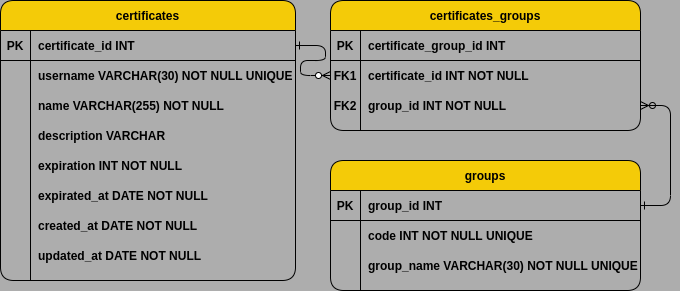

The diagram above was exported from draw.io. Its source (the exported page's mxGraphModel, read from the mxfile embedded in the PNG):
<mxGraphModel dx="1350" dy="712" grid="1" gridSize="10" guides="1" tooltips="1" connect="1" arrows="1" fold="1" page="1" pageScale="1" pageWidth="700" pageHeight="1000" background="#ADADAD" math="0" shadow="0" extFonts="Permanent Marker^https://fonts.googleapis.com/css?family=Permanent+Marker">
  <root>
    <mxCell id="0" />
    <mxCell id="1" parent="0" />
    <mxCell id="C-vyLk0tnHw3VtMMgP7b-1" value="" style="edgeStyle=entityRelationEdgeStyle;endArrow=ERzeroToMany;startArrow=ERone;endFill=1;startFill=0;fontStyle=1" parent="1" source="C-vyLk0tnHw3VtMMgP7b-24" target="C-vyLk0tnHw3VtMMgP7b-6" edge="1">
      <mxGeometry width="100" height="100" relative="1" as="geometry">
        <mxPoint x="235" y="730" as="sourcePoint" />
        <mxPoint x="335" y="630" as="targetPoint" />
      </mxGeometry>
    </mxCell>
    <mxCell id="C-vyLk0tnHw3VtMMgP7b-2" value="certificates_groups" style="shape=table;startSize=30;container=1;collapsible=1;childLayout=tableLayout;fixedRows=1;rowLines=0;fontStyle=1;align=center;resizeLast=1;fillColor=#F4CB08;rounded=1;" parent="1" vertex="1">
      <mxGeometry x="345" y="130" width="310" height="130" as="geometry">
        <mxRectangle x="450" y="120" width="70" height="30" as="alternateBounds" />
      </mxGeometry>
    </mxCell>
    <mxCell id="C-vyLk0tnHw3VtMMgP7b-3" value="" style="shape=partialRectangle;collapsible=0;dropTarget=0;pointerEvents=0;fillColor=none;points=[[0,0.5],[1,0.5]];portConstraint=eastwest;top=0;left=0;right=0;bottom=1;rounded=1;" parent="C-vyLk0tnHw3VtMMgP7b-2" vertex="1">
      <mxGeometry y="30" width="310" height="30" as="geometry" />
    </mxCell>
    <mxCell id="C-vyLk0tnHw3VtMMgP7b-4" value="PK" style="shape=partialRectangle;overflow=hidden;connectable=0;fillColor=none;top=0;left=0;bottom=0;right=0;fontStyle=1;rounded=1;" parent="C-vyLk0tnHw3VtMMgP7b-3" vertex="1">
      <mxGeometry width="30" height="30" as="geometry">
        <mxRectangle width="30" height="30" as="alternateBounds" />
      </mxGeometry>
    </mxCell>
    <mxCell id="C-vyLk0tnHw3VtMMgP7b-5" value="certificate_group_id INT" style="shape=partialRectangle;overflow=hidden;connectable=0;fillColor=none;top=0;left=0;bottom=0;right=0;align=left;spacingLeft=6;fontStyle=1;rounded=1;" parent="C-vyLk0tnHw3VtMMgP7b-3" vertex="1">
      <mxGeometry x="30" width="280" height="30" as="geometry">
        <mxRectangle width="280" height="30" as="alternateBounds" />
      </mxGeometry>
    </mxCell>
    <mxCell id="C-vyLk0tnHw3VtMMgP7b-6" value="" style="shape=partialRectangle;collapsible=0;dropTarget=0;pointerEvents=0;fillColor=none;points=[[0,0.5],[1,0.5]];portConstraint=eastwest;top=0;left=0;right=0;bottom=0;rounded=1;" parent="C-vyLk0tnHw3VtMMgP7b-2" vertex="1">
      <mxGeometry y="60" width="310" height="30" as="geometry" />
    </mxCell>
    <mxCell id="C-vyLk0tnHw3VtMMgP7b-7" value="FK1" style="shape=partialRectangle;overflow=hidden;connectable=0;fillColor=none;top=0;left=0;bottom=0;right=0;rounded=1;fontStyle=1" parent="C-vyLk0tnHw3VtMMgP7b-6" vertex="1">
      <mxGeometry width="30" height="30" as="geometry">
        <mxRectangle width="30" height="30" as="alternateBounds" />
      </mxGeometry>
    </mxCell>
    <mxCell id="C-vyLk0tnHw3VtMMgP7b-8" value="certificate_id INT NOT NULL" style="shape=partialRectangle;overflow=hidden;connectable=0;fillColor=none;top=0;left=0;bottom=0;right=0;align=left;spacingLeft=6;rounded=1;fontStyle=1" parent="C-vyLk0tnHw3VtMMgP7b-6" vertex="1">
      <mxGeometry x="30" width="280" height="30" as="geometry">
        <mxRectangle width="280" height="30" as="alternateBounds" />
      </mxGeometry>
    </mxCell>
    <mxCell id="C-vyLk0tnHw3VtMMgP7b-9" value="" style="shape=partialRectangle;collapsible=0;dropTarget=0;pointerEvents=0;fillColor=none;points=[[0,0.5],[1,0.5]];portConstraint=eastwest;top=0;left=0;right=0;bottom=0;rounded=1;" parent="C-vyLk0tnHw3VtMMgP7b-2" vertex="1">
      <mxGeometry y="90" width="310" height="30" as="geometry" />
    </mxCell>
    <mxCell id="C-vyLk0tnHw3VtMMgP7b-10" value="FK2" style="shape=partialRectangle;overflow=hidden;connectable=0;fillColor=none;top=0;left=0;bottom=0;right=0;rounded=1;fontStyle=1" parent="C-vyLk0tnHw3VtMMgP7b-9" vertex="1">
      <mxGeometry width="30" height="30" as="geometry">
        <mxRectangle width="30" height="30" as="alternateBounds" />
      </mxGeometry>
    </mxCell>
    <mxCell id="C-vyLk0tnHw3VtMMgP7b-11" value="group_id INT NOT NULL" style="shape=partialRectangle;overflow=hidden;connectable=0;fillColor=none;top=0;left=0;bottom=0;right=0;align=left;spacingLeft=6;rounded=1;fontStyle=1" parent="C-vyLk0tnHw3VtMMgP7b-9" vertex="1">
      <mxGeometry x="30" width="280" height="30" as="geometry">
        <mxRectangle width="280" height="30" as="alternateBounds" />
      </mxGeometry>
    </mxCell>
    <mxCell id="C-vyLk0tnHw3VtMMgP7b-13" value="groups" style="shape=table;startSize=30;container=1;collapsible=1;childLayout=tableLayout;fixedRows=1;rowLines=0;fontStyle=1;align=center;resizeLast=1;fillColor=#F4CB08;rounded=1;" parent="1" vertex="1">
      <mxGeometry x="345" y="290" width="310" height="130" as="geometry">
        <mxRectangle x="450" y="280" width="90" height="30" as="alternateBounds" />
      </mxGeometry>
    </mxCell>
    <mxCell id="C-vyLk0tnHw3VtMMgP7b-14" value="" style="shape=partialRectangle;collapsible=0;dropTarget=0;pointerEvents=0;fillColor=none;points=[[0,0.5],[1,0.5]];portConstraint=eastwest;top=0;left=0;right=0;bottom=1;rounded=1;" parent="C-vyLk0tnHw3VtMMgP7b-13" vertex="1">
      <mxGeometry y="30" width="310" height="30" as="geometry" />
    </mxCell>
    <mxCell id="C-vyLk0tnHw3VtMMgP7b-15" value="PK" style="shape=partialRectangle;overflow=hidden;connectable=0;fillColor=none;top=0;left=0;bottom=0;right=0;fontStyle=1;rounded=1;" parent="C-vyLk0tnHw3VtMMgP7b-14" vertex="1">
      <mxGeometry width="30" height="30" as="geometry">
        <mxRectangle width="30" height="30" as="alternateBounds" />
      </mxGeometry>
    </mxCell>
    <mxCell id="C-vyLk0tnHw3VtMMgP7b-16" value="group_id INT" style="shape=partialRectangle;overflow=hidden;connectable=0;fillColor=none;top=0;left=0;bottom=0;right=0;align=left;spacingLeft=6;fontStyle=1;rounded=1;" parent="C-vyLk0tnHw3VtMMgP7b-14" vertex="1">
      <mxGeometry x="30" width="280" height="30" as="geometry">
        <mxRectangle width="280" height="30" as="alternateBounds" />
      </mxGeometry>
    </mxCell>
    <mxCell id="C-vyLk0tnHw3VtMMgP7b-17" value="" style="shape=partialRectangle;collapsible=0;dropTarget=0;pointerEvents=0;fillColor=none;points=[[0,0.5],[1,0.5]];portConstraint=eastwest;top=0;left=0;right=0;bottom=0;rounded=1;" parent="C-vyLk0tnHw3VtMMgP7b-13" vertex="1">
      <mxGeometry y="60" width="310" height="30" as="geometry" />
    </mxCell>
    <mxCell id="C-vyLk0tnHw3VtMMgP7b-18" value="" style="shape=partialRectangle;overflow=hidden;connectable=0;fillColor=none;top=0;left=0;bottom=0;right=0;rounded=1;fontStyle=1" parent="C-vyLk0tnHw3VtMMgP7b-17" vertex="1">
      <mxGeometry width="30" height="30" as="geometry">
        <mxRectangle width="30" height="30" as="alternateBounds" />
      </mxGeometry>
    </mxCell>
    <mxCell id="C-vyLk0tnHw3VtMMgP7b-19" value="code INT NOT NULL UNIQUE" style="shape=partialRectangle;overflow=hidden;connectable=0;fillColor=none;top=0;left=0;bottom=0;right=0;align=left;spacingLeft=6;rounded=1;fontStyle=1" parent="C-vyLk0tnHw3VtMMgP7b-17" vertex="1">
      <mxGeometry x="30" width="280" height="30" as="geometry">
        <mxRectangle width="280" height="30" as="alternateBounds" />
      </mxGeometry>
    </mxCell>
    <mxCell id="C-vyLk0tnHw3VtMMgP7b-20" value="" style="shape=partialRectangle;collapsible=0;dropTarget=0;pointerEvents=0;fillColor=none;points=[[0,0.5],[1,0.5]];portConstraint=eastwest;top=0;left=0;right=0;bottom=0;rounded=1;" parent="C-vyLk0tnHw3VtMMgP7b-13" vertex="1">
      <mxGeometry y="90" width="310" height="30" as="geometry" />
    </mxCell>
    <mxCell id="C-vyLk0tnHw3VtMMgP7b-21" value="" style="shape=partialRectangle;overflow=hidden;connectable=0;fillColor=none;top=0;left=0;bottom=0;right=0;rounded=1;fontStyle=1" parent="C-vyLk0tnHw3VtMMgP7b-20" vertex="1">
      <mxGeometry width="30" height="30" as="geometry">
        <mxRectangle width="30" height="30" as="alternateBounds" />
      </mxGeometry>
    </mxCell>
    <mxCell id="C-vyLk0tnHw3VtMMgP7b-22" value="group_name VARCHAR(30) NOT NULL UNIQUE" style="shape=partialRectangle;overflow=hidden;connectable=0;fillColor=none;top=0;left=0;bottom=0;right=0;align=left;spacingLeft=6;rounded=1;fontStyle=1" parent="C-vyLk0tnHw3VtMMgP7b-20" vertex="1">
      <mxGeometry x="30" width="280" height="30" as="geometry">
        <mxRectangle width="280" height="30" as="alternateBounds" />
      </mxGeometry>
    </mxCell>
    <mxCell id="C-vyLk0tnHw3VtMMgP7b-23" value="certificates" style="shape=table;startSize=30;container=1;collapsible=1;childLayout=tableLayout;fixedRows=1;rowLines=0;fontStyle=1;align=center;resizeLast=1;fillColor=#F4CB08;strokeColor=#000000;rounded=1;shadow=0;" parent="1" vertex="1">
      <mxGeometry x="15" y="130" width="295" height="280" as="geometry">
        <mxRectangle x="120" y="120" width="100" height="30" as="alternateBounds" />
      </mxGeometry>
    </mxCell>
    <mxCell id="C-vyLk0tnHw3VtMMgP7b-24" value="" style="shape=partialRectangle;collapsible=0;dropTarget=0;pointerEvents=0;fillColor=none;points=[[0,0.5],[1,0.5]];portConstraint=eastwest;top=0;left=0;right=0;bottom=1;rounded=1;" parent="C-vyLk0tnHw3VtMMgP7b-23" vertex="1">
      <mxGeometry y="30" width="295" height="30" as="geometry" />
    </mxCell>
    <mxCell id="C-vyLk0tnHw3VtMMgP7b-25" value="PK" style="shape=partialRectangle;overflow=hidden;connectable=0;fillColor=none;top=0;left=0;bottom=0;right=0;fontStyle=1;rounded=1;" parent="C-vyLk0tnHw3VtMMgP7b-24" vertex="1">
      <mxGeometry width="30" height="30" as="geometry">
        <mxRectangle width="30" height="30" as="alternateBounds" />
      </mxGeometry>
    </mxCell>
    <mxCell id="C-vyLk0tnHw3VtMMgP7b-26" value="certificate_id INT" style="shape=partialRectangle;overflow=hidden;connectable=0;fillColor=none;top=0;left=0;bottom=0;right=0;align=left;spacingLeft=6;fontStyle=1;rounded=1;" parent="C-vyLk0tnHw3VtMMgP7b-24" vertex="1">
      <mxGeometry x="30" width="265" height="30" as="geometry">
        <mxRectangle width="265" height="30" as="alternateBounds" />
      </mxGeometry>
    </mxCell>
    <mxCell id="C-vyLk0tnHw3VtMMgP7b-27" value="" style="shape=partialRectangle;collapsible=0;dropTarget=0;pointerEvents=0;fillColor=none;points=[[0,0.5],[1,0.5]];portConstraint=eastwest;top=0;left=0;right=0;bottom=0;rounded=1;" parent="C-vyLk0tnHw3VtMMgP7b-23" vertex="1">
      <mxGeometry y="60" width="295" height="30" as="geometry" />
    </mxCell>
    <mxCell id="C-vyLk0tnHw3VtMMgP7b-28" value="" style="shape=partialRectangle;overflow=hidden;connectable=0;fillColor=none;top=0;left=0;bottom=0;right=0;rounded=1;" parent="C-vyLk0tnHw3VtMMgP7b-27" vertex="1">
      <mxGeometry width="30" height="30" as="geometry">
        <mxRectangle width="30" height="30" as="alternateBounds" />
      </mxGeometry>
    </mxCell>
    <mxCell id="C-vyLk0tnHw3VtMMgP7b-29" value="username VARCHAR(30) NOT NULL UNIQUE" style="shape=partialRectangle;overflow=hidden;connectable=0;fillColor=none;top=0;left=0;bottom=0;right=0;align=left;spacingLeft=6;rounded=1;fontSize=12;fontStyle=1" parent="C-vyLk0tnHw3VtMMgP7b-27" vertex="1">
      <mxGeometry x="30" width="265" height="30" as="geometry">
        <mxRectangle width="265" height="30" as="alternateBounds" />
      </mxGeometry>
    </mxCell>
    <mxCell id="b6iRimFJL3BafuQCpprr-29" style="shape=partialRectangle;collapsible=0;dropTarget=0;pointerEvents=0;fillColor=none;points=[[0,0.5],[1,0.5]];portConstraint=eastwest;top=0;left=0;right=0;bottom=0;rounded=1;" parent="C-vyLk0tnHw3VtMMgP7b-23" vertex="1">
      <mxGeometry y="90" width="295" height="30" as="geometry" />
    </mxCell>
    <mxCell id="b6iRimFJL3BafuQCpprr-30" style="shape=partialRectangle;overflow=hidden;connectable=0;fillColor=none;top=0;left=0;bottom=0;right=0;rounded=1;" parent="b6iRimFJL3BafuQCpprr-29" vertex="1">
      <mxGeometry width="30" height="30" as="geometry">
        <mxRectangle width="30" height="30" as="alternateBounds" />
      </mxGeometry>
    </mxCell>
    <mxCell id="b6iRimFJL3BafuQCpprr-31" value="name VARCHAR(255) NOT NULL" style="shape=partialRectangle;overflow=hidden;connectable=0;fillColor=none;top=0;left=0;bottom=0;right=0;align=left;spacingLeft=6;rounded=1;fontStyle=1" parent="b6iRimFJL3BafuQCpprr-29" vertex="1">
      <mxGeometry x="30" width="265" height="30" as="geometry">
        <mxRectangle width="265" height="30" as="alternateBounds" />
      </mxGeometry>
    </mxCell>
    <mxCell id="b6iRimFJL3BafuQCpprr-44" style="shape=partialRectangle;collapsible=0;dropTarget=0;pointerEvents=0;fillColor=none;points=[[0,0.5],[1,0.5]];portConstraint=eastwest;top=0;left=0;right=0;bottom=0;rounded=1;" parent="C-vyLk0tnHw3VtMMgP7b-23" vertex="1">
      <mxGeometry y="120" width="295" height="30" as="geometry" />
    </mxCell>
    <mxCell id="b6iRimFJL3BafuQCpprr-45" style="shape=partialRectangle;overflow=hidden;connectable=0;fillColor=none;top=0;left=0;bottom=0;right=0;rounded=1;" parent="b6iRimFJL3BafuQCpprr-44" vertex="1">
      <mxGeometry width="30" height="30" as="geometry">
        <mxRectangle width="30" height="30" as="alternateBounds" />
      </mxGeometry>
    </mxCell>
    <mxCell id="b6iRimFJL3BafuQCpprr-46" value="description VARCHAR" style="shape=partialRectangle;overflow=hidden;connectable=0;fillColor=none;top=0;left=0;bottom=0;right=0;align=left;spacingLeft=6;rounded=1;fontStyle=1" parent="b6iRimFJL3BafuQCpprr-44" vertex="1">
      <mxGeometry x="30" width="265" height="30" as="geometry">
        <mxRectangle width="265" height="30" as="alternateBounds" />
      </mxGeometry>
    </mxCell>
    <mxCell id="b6iRimFJL3BafuQCpprr-47" style="shape=partialRectangle;collapsible=0;dropTarget=0;pointerEvents=0;fillColor=none;points=[[0,0.5],[1,0.5]];portConstraint=eastwest;top=0;left=0;right=0;bottom=0;rounded=1;" parent="C-vyLk0tnHw3VtMMgP7b-23" vertex="1">
      <mxGeometry y="150" width="295" height="30" as="geometry" />
    </mxCell>
    <mxCell id="b6iRimFJL3BafuQCpprr-48" style="shape=partialRectangle;overflow=hidden;connectable=0;fillColor=none;top=0;left=0;bottom=0;right=0;rounded=1;" parent="b6iRimFJL3BafuQCpprr-47" vertex="1">
      <mxGeometry width="30" height="30" as="geometry">
        <mxRectangle width="30" height="30" as="alternateBounds" />
      </mxGeometry>
    </mxCell>
    <mxCell id="b6iRimFJL3BafuQCpprr-49" value="expiration INT NOT NULL" style="shape=partialRectangle;overflow=hidden;connectable=0;fillColor=none;top=0;left=0;bottom=0;right=0;align=left;spacingLeft=6;fontStyle=1;rounded=1;" parent="b6iRimFJL3BafuQCpprr-47" vertex="1">
      <mxGeometry x="30" width="265" height="30" as="geometry">
        <mxRectangle width="265" height="30" as="alternateBounds" />
      </mxGeometry>
    </mxCell>
    <mxCell id="b6iRimFJL3BafuQCpprr-41" style="shape=partialRectangle;collapsible=0;dropTarget=0;pointerEvents=0;fillColor=none;points=[[0,0.5],[1,0.5]];portConstraint=eastwest;top=0;left=0;right=0;bottom=0;rounded=1;" parent="C-vyLk0tnHw3VtMMgP7b-23" vertex="1">
      <mxGeometry y="180" width="295" height="30" as="geometry" />
    </mxCell>
    <mxCell id="b6iRimFJL3BafuQCpprr-42" style="shape=partialRectangle;overflow=hidden;connectable=0;fillColor=none;top=0;left=0;bottom=0;right=0;rounded=1;" parent="b6iRimFJL3BafuQCpprr-41" vertex="1">
      <mxGeometry width="30" height="30" as="geometry">
        <mxRectangle width="30" height="30" as="alternateBounds" />
      </mxGeometry>
    </mxCell>
    <mxCell id="b6iRimFJL3BafuQCpprr-43" value="expirated_at DATE NOT NULL" style="shape=partialRectangle;overflow=hidden;connectable=0;fillColor=none;top=0;left=0;bottom=0;right=0;align=left;spacingLeft=6;fontStyle=1;rounded=1;" parent="b6iRimFJL3BafuQCpprr-41" vertex="1">
      <mxGeometry x="30" width="265" height="30" as="geometry">
        <mxRectangle width="265" height="30" as="alternateBounds" />
      </mxGeometry>
    </mxCell>
    <mxCell id="b6iRimFJL3BafuQCpprr-38" style="shape=partialRectangle;collapsible=0;dropTarget=0;pointerEvents=0;fillColor=none;points=[[0,0.5],[1,0.5]];portConstraint=eastwest;top=0;left=0;right=0;bottom=0;rounded=1;" parent="C-vyLk0tnHw3VtMMgP7b-23" vertex="1">
      <mxGeometry y="210" width="295" height="30" as="geometry" />
    </mxCell>
    <mxCell id="b6iRimFJL3BafuQCpprr-39" style="shape=partialRectangle;overflow=hidden;connectable=0;fillColor=none;top=0;left=0;bottom=0;right=0;rounded=1;" parent="b6iRimFJL3BafuQCpprr-38" vertex="1">
      <mxGeometry width="30" height="30" as="geometry">
        <mxRectangle width="30" height="30" as="alternateBounds" />
      </mxGeometry>
    </mxCell>
    <mxCell id="b6iRimFJL3BafuQCpprr-40" value="created_at DATE NOT NULL" style="shape=partialRectangle;overflow=hidden;connectable=0;fillColor=none;top=0;left=0;bottom=0;right=0;align=left;spacingLeft=6;fontStyle=1;rounded=1;" parent="b6iRimFJL3BafuQCpprr-38" vertex="1">
      <mxGeometry x="30" width="265" height="30" as="geometry">
        <mxRectangle width="265" height="30" as="alternateBounds" />
      </mxGeometry>
    </mxCell>
    <mxCell id="b6iRimFJL3BafuQCpprr-35" style="shape=partialRectangle;collapsible=0;dropTarget=0;pointerEvents=0;fillColor=none;points=[[0,0.5],[1,0.5]];portConstraint=eastwest;top=0;left=0;right=0;bottom=0;rounded=1;" parent="C-vyLk0tnHw3VtMMgP7b-23" vertex="1">
      <mxGeometry y="240" width="295" height="30" as="geometry" />
    </mxCell>
    <mxCell id="b6iRimFJL3BafuQCpprr-36" style="shape=partialRectangle;overflow=hidden;connectable=0;fillColor=none;top=0;left=0;bottom=0;right=0;rounded=1;" parent="b6iRimFJL3BafuQCpprr-35" vertex="1">
      <mxGeometry width="30" height="30" as="geometry">
        <mxRectangle width="30" height="30" as="alternateBounds" />
      </mxGeometry>
    </mxCell>
    <mxCell id="b6iRimFJL3BafuQCpprr-37" value="updated_at DATE NOT NULL" style="shape=partialRectangle;overflow=hidden;connectable=0;fillColor=none;top=0;left=0;bottom=0;right=0;align=left;spacingLeft=6;fontStyle=1;rounded=1;" parent="b6iRimFJL3BafuQCpprr-35" vertex="1">
      <mxGeometry x="30" width="265" height="30" as="geometry">
        <mxRectangle width="265" height="30" as="alternateBounds" />
      </mxGeometry>
    </mxCell>
    <mxCell id="b6iRimFJL3BafuQCpprr-14" style="edgeStyle=entityRelationEdgeStyle;orthogonalLoop=1;jettySize=auto;html=1;fontColor=#F4CB08;endArrow=ERzeroToMany;endFill=0;startArrow=ERone;startFill=0;exitX=1;exitY=0.5;exitDx=0;exitDy=0;entryX=1;entryY=0.5;entryDx=0;entryDy=0;" parent="1" source="C-vyLk0tnHw3VtMMgP7b-14" target="C-vyLk0tnHw3VtMMgP7b-9" edge="1">
      <mxGeometry relative="1" as="geometry">
        <mxPoint x="625" y="335" as="sourcePoint" />
        <mxPoint x="665" y="240" as="targetPoint" />
      </mxGeometry>
    </mxCell>
  </root>
</mxGraphModel>